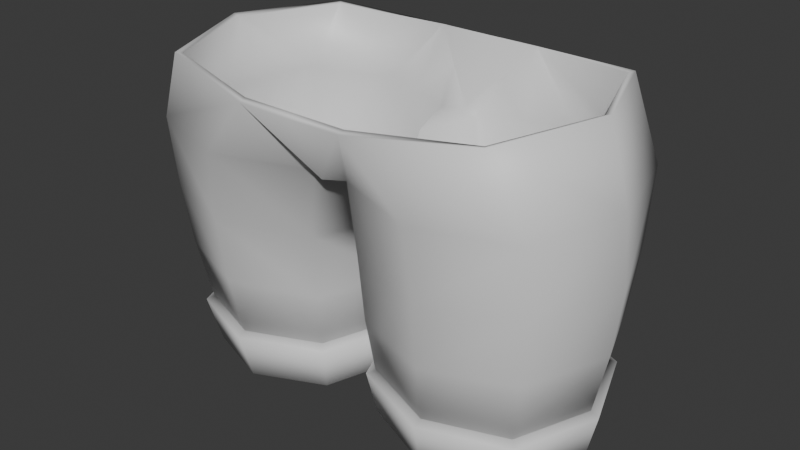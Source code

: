 # Source: sweatpants00.blend  (saved by Blender 4.5.90; exported with 4.5.12 LTS)
import bpy
from mathutils import Matrix  # noqa: F401  (used for matrix-valued properties, if any)

bpy.ops.wm.read_factory_settings(use_empty=True)
scene = bpy.context.scene
scene.name = 'Scene'

# ---- collections
col_collection = bpy.data.collections.new('Collection'); scene.collection.children.link(col_collection)

# ---- images (referenced by path relative to the original .blend; pixels are not part of the script)
import os
ASSET_DIR = os.environ.get("B2B_ASSET_DIR", "")  # directory of the original .blend (textures are referenced by path, not embedded)
HERE = os.path.dirname(os.path.abspath(__file__))  # packed textures are extracted next to this script under _unpacked/

def load_image(name, relpath, width, height, colorspace="sRGB"):
    """Load a texture the original file referenced (path relative to the .blend, or extracted next to this script)."""
    p = next((c for c in (os.path.join(HERE, relpath), os.path.join(ASSET_DIR, relpath)) if relpath and os.path.exists(c)), "")
    if p:
        img = bpy.data.images.load(p, check_existing=True)
        img.name = name
    else:  # same state as the original file: an image datablock whose file is absent (Cycles renders it pink)
        img = bpy.data.images.new(name, width, height)
        img.source = "FILE"
        img.filepath = "//" + (relpath or name)
    img.colorspace_settings.name = colorspace
    return img
img_eye00 = load_image('Eye00', 'Eye00.png', 1024, 1024, 'sRGB')
img_mouth00 = load_image('Mouth00', 'Mouth00.png', 1024, 1024, 'sRGB')

# ---- materials (node trees are filled in below, after node groups)
mat_skin = bpy.data.materials.new('Skin')
mat_skin.diffuse_color = (0.7991, 0.5972, 0.0, 1.0)
mat_shirt = bpy.data.materials.new('Shirt')
mat_shirt.diffuse_color = (1.0, 0.0, 0.01705, 1.0)
mat_pants = bpy.data.materials.new('Pants')
mat_pants.diffuse_color = (0.0, 0.1955, 1.0, 1.0)
mat_shoes = bpy.data.materials.new('Shoes')
mat_shoes.diffuse_color = (1.0, 0.3381, 0.0, 1.0)
mat_eye00 = bpy.data.materials.new('Eye00')
mat_eye00.diffuse_color = (1.0, 0.7463, 0.0, 1.0)
mat_mouth00 = bpy.data.materials.new('Mouth00')
mat_outline = bpy.data.materials.new('Outline')
mat_outline.diffuse_color = (0.0, 0.0, 0.0, 1.0)
mat_outline.roughness = 1.0

# ---- material node trees
mat_skin.use_nodes = True; mat_skin.node_tree.nodes.clear()
_N = mat_skin.node_tree.nodes; _L = mat_skin.node_tree.links
n0 = _N.new('ShaderNodeBsdfPrincipled'); n0.name = 'Principled BSDF'; n0.location = (10, 300)
n1 = _N.new('ShaderNodeOutputMaterial'); n1.name = 'Material Output'; n1.location = (300, 300)
_L.new(n0.outputs[0], n1.inputs[0])
n1.is_active_output = True
mat_shirt.use_nodes = True; mat_shirt.node_tree.nodes.clear()
_N = mat_shirt.node_tree.nodes; _L = mat_shirt.node_tree.links
n0 = _N.new('ShaderNodeBsdfPrincipled'); n0.name = 'Principled BSDF'; n0.location = (10, 300)
n1 = _N.new('ShaderNodeOutputMaterial'); n1.name = 'Material Output'; n1.location = (300, 300)
_L.new(n0.outputs[0], n1.inputs[0])
n1.is_active_output = True
mat_pants.use_nodes = True; mat_pants.node_tree.nodes.clear()
_N = mat_pants.node_tree.nodes; _L = mat_pants.node_tree.links
n0 = _N.new('ShaderNodeBsdfPrincipled'); n0.name = 'Principled BSDF'; n0.location = (10, 300)
n1 = _N.new('ShaderNodeOutputMaterial'); n1.name = 'Material Output'; n1.location = (300, 300)
_L.new(n0.outputs[0], n1.inputs[0])
n1.is_active_output = True
mat_shoes.use_nodes = True; mat_shoes.node_tree.nodes.clear()
_N = mat_shoes.node_tree.nodes; _L = mat_shoes.node_tree.links
n0 = _N.new('ShaderNodeBsdfPrincipled'); n0.name = 'Principled BSDF'; n0.location = (10, 300)
n1 = _N.new('ShaderNodeOutputMaterial'); n1.name = 'Material Output'; n1.location = (300, 300)
_L.new(n0.outputs[0], n1.inputs[0])
n1.is_active_output = True
mat_eye00.use_nodes = True; mat_eye00.node_tree.nodes.clear()
_N = mat_eye00.node_tree.nodes; _L = mat_eye00.node_tree.links
n0 = _N.new('ShaderNodeBsdfPrincipled'); n0.name = 'Principled BSDF'; n0.location = (-200, 100)
n1 = _N.new('ShaderNodeOutputMaterial'); n1.name = 'Material Output'; n1.location = (200, 100)
n2 = _N.new('ShaderNodeTexImage'); n2.name = 'Image Texture'; n2.location = (-490, 80)
n2.image = img_eye00
_L.new(n0.outputs[0], n1.inputs[0])
_L.new(n2.outputs[0], n0.inputs[0])
n1.is_active_output = True
mat_mouth00.use_nodes = True; mat_mouth00.node_tree.nodes.clear()
_N = mat_mouth00.node_tree.nodes; _L = mat_mouth00.node_tree.links
n0 = _N.new('ShaderNodeBsdfPrincipled'); n0.name = 'Principled BSDF'; n0.location = (-200, 100)
n1 = _N.new('ShaderNodeOutputMaterial'); n1.name = 'Material Output'; n1.location = (200, 100)
n2 = _N.new('ShaderNodeTexImage'); n2.name = 'Image Texture'; n2.location = (-490, 80)
n2.image = img_mouth00
_L.new(n0.outputs[0], n1.inputs[0])
_L.new(n2.outputs[0], n0.inputs[0])
n1.is_active_output = True
mat_outline.use_nodes = True; mat_outline.node_tree.nodes.clear()
_N = mat_outline.node_tree.nodes; _L = mat_outline.node_tree.links
n0 = _N.new('ShaderNodeBsdfPrincipled'); n0.name = 'Principled BSDF'; n0.location = (10, 300)
n1 = _N.new('ShaderNodeOutputMaterial'); n1.name = 'Material Output'; n1.location = (300, 300)
_L.new(n0.outputs[0], n1.inputs[0])
n1.is_active_output = True

# ---- world
world_world = bpy.data.worlds.new('World'); scene.world = world_world
world_world.use_nodes = True; world_world.node_tree.nodes.clear()
_N = world_world.node_tree.nodes; _L = world_world.node_tree.links
n0 = _N.new('ShaderNodeOutputWorld'); n0.name = 'World Output'; n0.location = (300, 300)
n1 = _N.new('ShaderNodeBackground'); n1.name = 'Background'; n1.location = (10, 300)
n1.inputs[0].default_value = (0.05088, 0.05088, 0.05088, 1.0)
_L.new(n1.outputs[0], n0.inputs[0])
n0.is_active_output = True
world_world.color = (0.05088, 0.05088, 0.05088)
world_world.sun_shadow_jitter_overblur = 0.0

# ---- meshes
me_player00_001 = bpy.data.meshes.new('Player00.001')
me_player00_001.from_pydata([(0.05284, 0.1023, 0.2621), (0.05461, -0.09682, 0.2603), (0.2511, -0.09668, 0.2549), (0.2529, 0.1022, 0.2566), (0.04401, 0.1175, 0.4393), (0.04401, -0.1175, 0.4393), (0.2772, -0.1205, 0.4401), (0.2772, 0.1205, 0.4401), (0.0, -0.1365, 0.5411), (0.0, 0.1365, 0.5411), (0.07644, 0.1847, 0.6292), (0.07644, -0.1847, 0.6292), (0.048, 0.111, 0.3469), (0.01661, 0.002519, 0.2622), (0.04817, -0.1104, 0.3467), (0.0, -2.037e-09, 0.4392), (0.1529, -0.1338, 0.2573), (0.2686, -0.1108, 0.3502), (0.1606, -0.1636, 0.4397), (0.289, 0.002544, 0.2548), (0.2688, 0.1114, 0.3504), (0.3209, 2.328e-09, 0.4402), (0.1529, 0.1397, 0.2597), (0.1606, 0.1636, 0.4397), (0.03001, 0.121, 0.5391), (0.03001, -0.121, 0.5391), (0.2788, -0.1306, 0.5373), (0.2788, 0.1306, 0.5373), (0.05665, 0.09861, 0.2051), (0.06168, -0.08428, 0.1996), (0.2364, -0.08473, 0.1929), (0.2432, 0.1004, 0.2008), (0.31, 0.0002936, 0.351), (0.1584, -0.1522, 0.3484), (0.006721, 0.0002936, 0.3461), (0.1535, -0.1714, 0.5382), (0.1584, 0.1528, 0.3487), (0.3139, 6.985e-10, 0.5342), (0.1535, 0.1714, 0.5382), (0.02645, 0.005475, 0.2034), (0.1482, -0.1176, 0.196), (0.2738, 0.007183, 0.1953), (0.1501, 0.1341, 0.2063), (0.231, -0.1443, 0.6389), (0.2842, 6.985e-10, 0.6424), (0.231, 0.1443, 0.6389), (0.0, -0.1847, 0.6292), (0.0, 0.1847, 0.6292), (0.09175, 0.1462, 0.5387), (0.03822, 0.1606, 0.5851), (0.0, -0.0393, 0.5383), (0.0, 0.0393, 0.5383), (-0.05284, 0.1023, 0.2621), (-0.05461, -0.09682, 0.2603), (-0.2511, -0.09668, 0.2549), (-0.2529, 0.1022, 0.2566), (-0.04401, 0.1175, 0.4393), (-0.04401, -0.1175, 0.4393), (-0.2772, -0.1205, 0.4401), (-0.2772, 0.1205, 0.4401), (-0.07644, 0.1847, 0.6292), (-0.07644, -0.1847, 0.6292), (-0.048, 0.111, 0.3469), (-0.01661, 0.002519, 0.2622), (-0.04817, -0.1104, 0.3467), (-0.1529, -0.1338, 0.2573), (-0.2686, -0.1108, 0.3502), (-0.1606, -0.1636, 0.4397), (-0.289, 0.002544, 0.2548), (-0.2688, 0.1114, 0.3504), (-0.3209, 2.328e-09, 0.4402), (-0.1529, 0.1397, 0.2597), (-0.1606, 0.1636, 0.4397), (-0.03001, 0.121, 0.5391), (-0.03001, -0.121, 0.5391), (-0.2788, -0.1306, 0.5373), (-0.2788, 0.1306, 0.5373), (-0.05665, 0.09861, 0.2051), (-0.06168, -0.08428, 0.1996), (-0.2364, -0.08473, 0.1929), (-0.2432, 0.1004, 0.2008), (-0.31, 0.0002936, 0.351), (-0.1584, -0.1522, 0.3484), (-0.006721, 0.0002936, 0.3461), (-0.1535, -0.1714, 0.5382), (-0.1584, 0.1528, 0.3487), (-0.3139, 6.985e-10, 0.5342), (-0.1535, 0.1714, 0.5382), (-0.02645, 0.005475, 0.2034), (-0.1482, -0.1176, 0.196), (-0.2738, 0.007183, 0.1953), (-0.1501, 0.1341, 0.2063), (-0.231, -0.1443, 0.6389), (-0.2842, 6.985e-10, 0.6424), (-0.231, 0.1443, 0.6389), (-0.09175, 0.1462, 0.5387), (-0.03822, 0.1606, 0.5851), (0.05235, 0.1028, 0.2708), (0.01548, 0.002349, 0.271), (0.05371, -0.0981, 0.269), (0.1532, -0.1358, 0.2659), (0.2526, -0.0981, 0.2635), (0.2909, 0.002349, 0.2633), (0.254, 0.1028, 0.2653), (0.1532, 0.1405, 0.2684), (0.06085, -0.08567, 0.2083), (0.02533, 0.005119, 0.2121), (0.05599, 0.09899, 0.2139), (0.238, -0.08626, 0.2014), (0.1485, -0.1196, 0.2046), (0.2445, 0.1007, 0.2094), (0.2757, 0.006683, 0.2039), (0.1503, 0.1348, 0.215), (-0.05235, 0.1028, 0.2708), (-0.01548, 0.002349, 0.271), (-0.05371, -0.0981, 0.269), (-0.1532, -0.1358, 0.2659), (-0.2526, -0.0981, 0.2635), (-0.2909, 0.002349, 0.2633), (-0.254, 0.1028, 0.2653), (-0.1532, 0.1405, 0.2684), (-0.06085, -0.08567, 0.2083), (-0.02533, 0.005119, 0.2121), (-0.05599, 0.09899, 0.2139), (-0.238, -0.08626, 0.2014), (-0.1485, -0.1196, 0.2046), (-0.2445, 0.1007, 0.2094), (-0.2757, 0.006683, 0.2039), (-0.1503, 0.1348, 0.215), (0.04208, 0.1127, 0.2604), (0.0452, 0.1094, 0.2122), (0.05033, -0.09593, 0.2049), (0.04427, -0.1073, 0.257), (0.248, -0.09664, 0.197), (0.2612, -0.1069, 0.2505), (0.2549, 0.1113, 0.2069), (0.2636, 0.1125, 0.2541), (0.01044, 0.004972, 0.2097), (0.00173, 0.002182, 0.2599), (0.1482, -0.1341, 0.2007), (0.1529, -0.1484, 0.2534), (0.2903, 0.006605, 0.2001), (0.3036, 0.002145, 0.251), (0.1501, 0.1498, 0.2135), (0.1529, 0.1547, 0.2581), (-0.04208, 0.1127, 0.2604), (-0.0452, 0.1094, 0.2122), (-0.05033, -0.09593, 0.2049), (-0.04427, -0.1073, 0.257), (-0.248, -0.09664, 0.197), (-0.2612, -0.1069, 0.2505), (-0.2549, 0.1113, 0.2069), (-0.2636, 0.1125, 0.2541), (-0.01044, 0.004972, 0.2097), (-0.00173, 0.002182, 0.2599), (-0.1482, -0.1341, 0.2007), (-0.1529, -0.1484, 0.2534), (-0.2903, 0.006605, 0.2001), (-0.3036, 0.002145, 0.251), (-0.1501, 0.1498, 0.2135), (-0.1529, 0.1547, 0.2581)], [], [(101, 102, 32, 17), (102, 103, 20, 32), (32, 20, 7, 21), (17, 32, 21, 6), (27, 45, 44, 37), (99, 100, 33, 14), (100, 101, 17, 33), (33, 17, 6, 18), (14, 33, 18, 5), (97, 98, 34, 12), (98, 99, 14, 34), (34, 14, 5, 15), (12, 34, 15, 4), (5, 18, 35, 25), (18, 6, 26, 35), (43, 26, 37, 44), (25, 35, 11, 8), (15, 5, 25, 50), (50, 25, 8), (103, 104, 36, 20), (104, 97, 12, 36), (36, 12, 4, 23), (20, 36, 23, 7), (6, 21, 37, 26), (21, 7, 27, 37), (26, 43, 11, 35), (7, 23, 38, 27), (23, 4, 24, 48, 38), (48, 10, 38), (10, 45, 27, 38), (54, 68, 158, 150), (22, 3, 136, 144), (125, 121, 147, 155), (65, 54, 150, 156), (3, 19, 142, 136), (111, 110, 135, 141), (53, 65, 156, 148), (19, 2, 134, 142), (11, 46, 8), (9, 47, 10, 49), (48, 49, 10), (49, 48, 24, 9), (4, 15, 51, 24), (24, 51, 9), (117, 66, 81, 118), (118, 81, 69, 119), (81, 70, 59, 69), (66, 58, 70, 81), (76, 86, 93, 94), (115, 64, 82, 116), (116, 82, 66, 117), (82, 67, 58, 66), (64, 57, 67, 82), (113, 62, 83, 114), (114, 83, 64, 115), (83, 15, 57, 64), (62, 56, 15, 83), (57, 74, 84, 67), (67, 84, 75, 58), (92, 93, 86, 75), (74, 8, 61, 84), (15, 50, 74, 57), (50, 8, 74), (119, 69, 85, 120), (120, 85, 62, 113), (85, 72, 56, 62), (69, 59, 72, 85), (58, 75, 86, 70), (70, 86, 76, 59), (75, 84, 61, 92), (59, 76, 87, 72), (72, 87, 95, 73, 56), (95, 87, 60), (60, 87, 76, 94), (124, 125, 155, 149), (105, 109, 139, 131), (63, 53, 148, 154), (2, 16, 140, 134), (122, 123, 146, 153), (52, 63, 154, 145), (16, 1, 132, 140), (109, 108, 133, 139), (61, 8, 46), (9, 96, 60, 47), (95, 60, 96), (96, 9, 73, 95), (56, 73, 51, 15), (73, 9, 51), (0, 13, 98, 97), (13, 1, 99, 98), (1, 16, 100, 99), (16, 2, 101, 100), (2, 19, 102, 101), (19, 3, 103, 102), (3, 22, 104, 103), (22, 0, 97, 104), (105, 106, 39, 29), (106, 107, 28, 39), (108, 109, 40, 30), (109, 105, 29, 40), (110, 111, 41, 31), (111, 108, 30, 41), (107, 112, 42, 28), (112, 110, 31, 42), (63, 52, 113, 114), (53, 63, 114, 115), (65, 53, 115, 116), (54, 65, 116, 117), (68, 54, 117, 118), (55, 68, 118, 119), (71, 55, 119, 120), (52, 71, 120, 113), (122, 121, 78, 88), (123, 122, 88, 77), (125, 124, 79, 89), (121, 125, 89, 78), (127, 126, 80, 90), (124, 127, 90, 79), (128, 123, 77, 91), (126, 128, 91, 80), (137, 131, 132, 138), (130, 137, 138, 129), (139, 133, 134, 140), (131, 139, 140, 132), (141, 135, 136, 142), (133, 141, 142, 134), (143, 130, 129, 144), (135, 143, 144, 136), (153, 154, 148, 147), (146, 145, 154, 153), (155, 156, 150, 149), (147, 148, 156, 155), (157, 158, 152, 151), (149, 150, 158, 157), (159, 160, 145, 146), (151, 152, 160, 159), (108, 111, 141, 133), (126, 127, 157, 151), (0, 22, 144, 129), (68, 55, 152, 158), (112, 107, 130, 143), (55, 71, 160, 152), (127, 124, 149, 157), (71, 52, 145, 160), (110, 112, 143, 135), (123, 128, 159, 146), (128, 126, 151, 159), (106, 105, 131, 137), (13, 0, 129, 138), (107, 106, 137, 130), (121, 122, 153, 147), (1, 13, 138, 132)])
me_player00_001.polygons.foreach_set('use_smooth', [True] * 152)
me_player00_001.polygons.foreach_set('material_index', [2, 2, 2, 2, 2, 2, 2, 2, 2, 2, 2, 2, 2, 2, 2, 2, 2, 2, 2, 2, 2, 2, 2, 2, 2, 2, 2, 2, 2, 2, 2, 2, 2, 2, 2, 2, 2, 2, 2, 2, 2, 2, 2, 2, 2, 2, 2, 2, 2, 2, 2, 2, 2, 2, 2, 2, 2, 2, 2, 2, 2, 2, 2, 2, 2, 2, 2, 2, 2, 2, 2, 2, 2, 2, 2, 2, 2, 2, 2, 2, 2, 2, 2, 2, 2, 2, 2, 2, 2, 2, 2, 2, 2, 2, 2, 2, 2, 2, 2, 2, 2, 2, 2, 2, 2, 2, 2, 2, 2, 2, 2, 2, 2, 2, 2, 2, 2, 2, 2, 2, 2, 2, 2, 2, 2, 2, 2, 2, 2, 2, 2, 2, 2, 2, 2, 2, 2, 2, 2, 2, 2, 2, 2, 2, 2, 2, 2, 2, 2, 2, 2, 2])
_uv = me_player00_001.uv_layers.new(name='UVMap')
_uv.uv.foreach_set('vector', [0.0, 0.0, 0.0, 0.0, 0.0, 0.0, 0.0, 0.0, 0.0, 0.0, 0.0, 0.0, 0.0, 0.0, 0.0, 0.0, 0.0, 0.0, 0.0, 0.0, 0.0, 0.0, 0.0, 0.0, 0.0, 0.0, 0.0, 0.0, 0.0, 0.0, 0.0, 0.0, 0.0, 0.0, 0.0, 0.0, 0.0, 0.0, 0.0, 0.0, 0.0, 0.0, 0.0, 0.0, 0.0, 0.0, 0.0, 0.0, 0.0, 0.0, 0.0, 0.0, 0.0, 0.0, 0.0, 0.0, 0.0, 0.0, 0.0, 0.0, 0.0, 0.0, 0.0, 0.0, 0.0, 0.0, 0.0, 0.0, 0.0, 0.0, 0.0, 0.0, 0.0, 0.0, 0.0, 0.0, 0.0, 0.0, 0.0, 0.0, 0.0, 0.0, 0.0, 0.0, 0.0, 0.0, 0.0, 0.0, 0.0, 0.0, 0.0, 0.0, 0.0, 0.0, 0.0, 0.0, 0.0, 0.0, 0.0, 0.0, 0.0, 0.0, 0.0, 0.0, 0.0, 0.0, 0.0, 0.0, 0.0, 0.0, 0.0, 0.0, 0.0, 0.0, 0.0, 0.0, 0.0, 0.0, 0.0, 0.0, 0.0, 0.0, 0.0, 0.0, 0.0, 0.0, 0.0, 0.0, 0.0, 0.0, 0.0, 0.0, 0.0, 0.0, 0.0, 0.0, 0.0, 0.0, 0.0, 0.0, 0.0, 0.0, 0.0, 0.0, 0.0, 0.0, 0.0, 0.0, 0.0, 0.0, 0.0, 0.0, 0.0, 0.0, 0.0, 0.0, 0.0, 0.0, 0.0, 0.0, 0.0, 0.0, 0.0, 0.0, 0.0, 0.0, 0.0, 0.0, 0.0, 0.0, 0.0, 0.0, 0.0, 0.0, 0.0, 0.0, 0.0, 0.0, 0.0, 0.0, 0.0, 0.0, 0.0, 0.0, 0.0, 0.0, 0.0, 0.0, 0.0, 0.0, 0.0, 0.0, 0.0, 0.0, 0.0, 0.0, 0.0, 0.0, 0.0, 0.0, 0.0, 0.0, 0.0, 0.0, 0.0, 0.0, 0.0, 0.0, 0.0, 0.0, 0.0, 0.0, 0.0, 0.0, 0.0, 0.0, 0.0, 0.0, 0.0, 0.0, 0.0, 0.0, 0.0, 0.0, 0.0, 0.0, 0.0, 0.0, 0.0, 0.0, 0.0, 0.0, 0.0, 0.0, 0.0, 0.0, 0.0, 0.0, 0.0, 0.0, 0.0, 0.0, 0.0, 0.0, 0.0, 0.0, 0.0, 0.0, 0.0, 0.0, 0.0, 0.0, 0.0, 0.0, 0.0, 0.0, 0.0, 0.0, 0.0, 0.0, 0.0, 0.0, 0.0, 0.0, 0.0, 0.0, 0.0, 0.0, 0.0, 0.0, 0.0, 0.0, 0.0, 0.0, 0.0, 0.0, 0.0, 0.0, 0.0, 0.0, 0.0, 0.0, 0.0, 0.0, 0.0, 0.0, 0.0, 0.0, 0.0, 0.0, 0.0, 0.0, 0.0, 0.0, 0.0, 0.0, 0.0, 0.0, 0.0, 0.0, 0.0, 0.0, 0.0, 0.0, 0.0, 0.0, 0.0, 0.0, 0.0, 0.0, 0.0, 0.0, 0.0, 0.0, 0.0, 0.0, 0.0, 0.0, 0.0, 0.0, 0.0, 0.0, 0.0, 0.0, 0.0, 0.0, 0.0, 0.0, 0.0, 0.0, 0.0, 0.0, 0.0, 0.0, 0.0, 0.0, 0.0, 0.0, 0.0, 0.0, 0.0, 0.0, 0.0, 0.0, 0.0, 0.0, 0.0, 0.0, 0.0, 0.0, 0.0, 0.0, 0.0, 0.0, 0.0, 0.0, 0.0, 0.0, 0.0, 0.0, 0.0, 0.0, 0.0, 0.0, 0.0, 0.0, 0.0, 0.0, 0.0, 0.0, 0.0, 0.0, 0.0, 0.0, 0.0, 0.0, 0.0, 0.0, 0.0, 0.0, 0.0, 0.0, 0.0, 0.0, 0.0, 0.0, 0.0, 0.0, 0.0, 0.0, 0.0, 0.0, 0.0, 0.0, 0.0, 0.0, 0.0, 0.0, 0.0, 0.0, 0.0, 0.0, 0.0, 0.0, 0.0, 0.0, 0.0, 0.0, 0.0, 0.0, 0.0, 0.0, 0.0, 0.0, 0.0, 0.0, 0.0, 0.0, 0.0, 0.0, 0.0, 0.0, 0.0, 0.0, 0.0, 0.0, 0.0, 0.0, 0.0, 0.0, 0.0, 0.0, 0.0, 0.0, 0.0, 0.0, 0.0, 0.0, 0.0, 0.0, 0.0, 0.0, 0.0, 0.0, 0.0, 0.0, 0.0, 0.0, 0.0, 0.0, 0.0, 0.0, 0.0, 0.0, 0.0, 0.0, 0.0, 0.0, 0.0, 0.0, 0.0, 0.0, 0.0, 0.0, 0.0, 0.0, 0.0, 0.0, 0.0, 0.0, 0.0, 0.0, 0.0, 0.0, 0.0, 0.0, 0.0, 0.0, 0.0, 0.0, 0.0, 0.0, 0.0, 0.0, 0.0, 0.0, 0.0, 0.0, 0.0, 0.0, 0.0, 0.0, 0.0, 0.0, 0.0, 0.0, 0.0, 0.0, 0.0, 0.0, 0.0, 0.0, 0.0, 0.0, 0.0, 0.0, 0.0, 0.0, 0.0, 0.0, 0.0, 0.0, 0.0, 0.0, 0.0, 0.0, 0.0, 0.0, 0.0, 0.0, 0.0, 0.0, 0.0, 0.0, 0.0, 0.0, 0.0, 0.0, 0.0, 0.0, 0.0, 0.0, 0.0, 0.0, 0.0, 0.0, 0.0, 0.0, 0.0, 0.0, 0.0, 0.0, 0.0, 0.0, 0.0, 0.0, 0.0, 0.0, 0.0, 0.0, 0.0, 0.0, 0.0, 0.0, 0.0, 0.0, 0.0, 0.0, 0.0, 0.0, 0.0, 0.0, 0.0, 0.0, 0.0, 0.0, 0.0, 0.0, 0.0, 0.0, 0.0, 0.0, 0.0, 0.0, 0.0, 0.0, 0.0, 0.0, 0.0, 0.0, 0.0, 0.0, 0.0, 0.0, 0.0, 0.0, 0.0, 0.0, 0.0, 0.0, 0.0, 0.0, 0.0, 0.0, 0.0, 0.0, 0.0, 0.0, 0.0, 0.0, 0.0, 0.0, 0.0, 0.0, 0.0, 0.0, 0.0, 0.0, 0.0, 0.0, 0.0, 0.0, 0.0, 0.0, 0.0, 0.0, 0.0, 0.0, 0.0, 0.0, 0.0, 0.0, 0.0, 0.0, 0.0, 0.0, 0.0, 0.0, 0.0, 0.0, 0.0, 0.0, 0.0, 0.0, 0.0, 0.0, 0.0, 0.0, 0.0, 0.0, 0.0, 0.0, 0.0, 0.0, 0.0, 0.0, 0.0, 0.0, 0.0, 0.0, 0.0, 0.0, 0.0, 0.0, 0.0, 0.0, 0.0, 0.0, 0.0, 0.0, 0.0, 0.0, 0.0, 0.0, 0.0, 0.0, 0.0, 0.0, 0.0, 0.0, 0.0, 0.0, 0.0, 0.0, 0.0, 0.0, 0.0, 0.0, 0.0, 0.0, 0.0, 0.0, 0.0, 0.0, 0.0, 0.0, 0.0, 0.0, 0.0, 0.0, 0.0, 0.0, 0.0, 0.0, 0.0, 0.0, 0.0, 0.0, 0.0, 0.0, 0.0, 0.0, 0.0, 0.0, 0.0, 0.0, 0.0, 0.0, 0.0, 0.0, 0.0, 0.0, 0.0, 0.0, 0.0, 0.0, 0.0, 0.0, 0.0, 0.0, 0.0, 0.0, 0.0, 0.0, 0.0, 0.0, 0.0, 0.0, 0.0, 0.0, 0.0, 0.0, 0.0, 0.0, 0.0, 0.0, 0.0, 0.0, 0.0, 0.0, 0.0, 0.0, 0.0, 0.0, 0.0, 0.0, 0.0, 0.0, 0.0, 0.0, 0.0, 0.0, 0.0, 0.0, 0.0, 0.0, 0.0, 0.0, 0.0, 0.0, 0.0, 0.0, 0.0, 0.0, 0.0, 0.0, 0.0, 0.0, 0.0, 0.0, 0.0, 0.0, 0.0, 0.0, 0.0, 0.0, 0.0, 0.0, 0.0, 0.0, 0.0, 0.0, 0.0, 0.0, 0.0, 0.0, 0.0, 0.0, 0.0, 0.0, 0.0, 0.0, 0.0, 0.0, 0.0, 0.0, 0.0, 0.0, 0.0, 0.0, 0.0, 0.0, 0.0, 0.0, 0.0, 0.0, 0.0, 0.0, 0.0, 0.0, 0.0, 0.0, 0.0, 0.0, 0.0, 0.0, 0.0, 0.0, 0.0, 0.0, 0.0, 0.0, 0.0, 0.0, 0.0, 0.0, 0.0, 0.0, 0.0, 0.0, 0.0, 0.0, 0.0, 0.0, 0.0, 0.0, 0.0, 0.0, 0.0, 0.0, 0.0, 0.0, 0.0, 0.0, 0.0, 0.0, 0.0, 0.0, 0.0, 0.0, 0.0, 0.0, 0.0, 0.0, 0.0, 0.0, 0.0, 0.0, 0.0, 0.0, 0.0, 0.0, 0.0, 0.0, 0.0, 0.0, 0.0, 0.0, 0.0, 0.0, 0.0, 0.0, 0.0, 0.0, 0.0, 0.0, 0.0, 0.0, 0.0, 0.0, 0.0, 0.0, 0.0, 0.0, 0.0, 0.0, 0.0, 0.0, 0.0, 0.0, 0.0, 0.0, 0.0, 0.0, 0.0, 0.0, 0.0, 0.0, 0.0, 0.0, 0.0, 0.0, 0.0, 0.0, 0.0, 0.0, 0.0, 0.0, 0.0, 0.0, 0.0, 0.0, 0.0, 0.0, 0.0, 0.0, 0.0, 0.0, 0.0, 0.0, 0.0, 0.0, 0.0, 0.0, 0.0, 0.0, 0.0, 0.0, 0.0, 0.0, 0.0, 0.0, 0.0, 0.0, 0.0, 0.0, 0.0, 0.0, 0.0, 0.0, 0.0, 0.0, 0.0, 0.0, 0.0, 0.0, 0.0, 0.0, 0.0, 0.0, 0.0, 0.0, 0.0, 0.0, 0.0, 0.0, 0.0, 0.0, 0.0, 0.0, 0.0, 0.0, 0.0, 0.0, 0.0, 0.0, 0.0, 0.0, 0.0, 0.0, 0.0, 0.0, 0.0, 0.0, 0.0, 0.0, 0.0, 0.0, 0.0, 0.0, 0.0, 0.0, 0.0, 0.0, 0.0, 0.0, 0.0, 0.0, 0.0, 0.0, 0.0, 0.0, 0.0, 0.0, 0.0, 0.0, 0.0, 0.0, 0.0, 0.0, 0.0, 0.0, 0.0, 0.0, 0.0, 0.0, 0.0, 0.0, 0.0, 0.0, 0.0, 0.0, 0.0, 0.0, 0.0, 0.0, 0.0, 0.0, 0.0, 0.0, 0.0, 0.0, 0.0, 0.0, 0.0, 0.0, 0.0, 0.0, 0.0, 0.0, 0.0, 0.0, 0.0, 0.0, 0.0, 0.0, 0.0, 0.0, 0.0, 0.0, 0.0, 0.0, 0.0, 0.0, 0.0, 0.0, 0.0, 0.0, 0.0, 0.0, 0.0, 0.0, 0.0, 0.0, 0.0, 0.0, 0.0, 0.0, 0.0, 0.0, 0.0, 0.0, 0.0, 0.0, 0.0, 0.0, 0.0, 0.0, 0.0, 0.0, 0.0, 0.0, 0.0, 0.0, 0.0, 0.0, 0.0, 0.0, 0.0, 0.0, 0.0, 0.0, 0.0, 0.0, 0.0, 0.0, 0.0, 0.0, 0.0, 0.0, 0.0, 0.0, 0.0, 0.0, 0.0, 0.0, 0.0, 0.0, 0.0, 0.0, 0.0, 0.0, 0.0, 0.0, 0.0, 0.0, 0.0, 0.0, 0.0, 0.0, 0.0, 0.0, 0.0, 0.0, 0.0, 0.0, 0.0, 0.0, 0.0, 0.0, 0.0, 0.0, 0.0, 0.0, 0.0, 0.0, 0.0, 0.0, 0.0, 0.0, 0.0, 0.0, 0.0, 0.0, 0.0, 0.0, 0.0, 0.0, 0.0, 0.0, 0.0, 0.0, 0.0, 0.0, 0.0, 0.0, 0.0, 0.0, 0.0, 0.0, 0.0, 0.0, 0.0, 0.0, 0.0, 0.0, 0.0, 0.0, 0.0, 0.0, 0.0, 0.0, 0.0, 0.0, 0.0, 0.0, 0.0, 0.0, 0.0, 0.0, 0.0, 0.0, 0.0, 0.0, 0.0, 0.0, 0.0, 0.0, 0.0, 0.0, 0.0, 0.0, 0.0, 0.0, 0.0, 0.0, 0.0, 0.0, 0.0, 0.0, 0.0, 0.0, 0.0, 0.0, 0.0, 0.0, 0.0, 0.0, 0.0, 0.0])
me_player00_001.materials.append(mat_skin)
me_player00_001.materials.append(mat_shirt)
me_player00_001.materials.append(mat_pants)
me_player00_001.materials.append(mat_shoes)
me_player00_001.materials.append(mat_eye00)
me_player00_001.materials.append(mat_mouth00)
me_player00_001.materials.append(mat_outline)
me_player00_001.remesh_voxel_size = 0.03125
me_player00_001.remesh_voxel_adaptivity = 0.1
me_player00_001.use_mirror_x = True
me_player00_001.update()
me_player00_001.normals_split_custom_set([tuple(v) for v in zip(*[iter([0.6849, -0.6957, -0.2166, 0.9817, -0.006011, -0.1904, 0.9829, -0.002169, -0.1843, 0.6951, -0.6922, -0.1942, 0.9817, -0.006011, -0.1904, 0.705, 0.6968, -0.1323, 0.7007, 0.6937, -0.1669, 0.9829, -0.002169, -0.1843, 0.9829, -0.002169, -0.1843, 0.7007, 0.6937, -0.1669, 0.7149, 0.6953, -0.07399, 0.9986, -0.0005724, -0.05237, 0.6951, -0.6922, -0.1942, 0.9829, -0.002169, -0.1843, 0.9986, -0.0005724, -0.05237, 0.715, -0.6945, -0.08049, 0.7135, 0.6983, 0.05752, 0.6879, 0.709, 0.1554, 0.9621, -4.297e-06, 0.2725, 0.9908, -0.0001651, 0.1351, -0.7026, -0.6952, -0.152, -0.009316, -0.98, -0.1988, -0.001928, -0.9829, -0.184, -0.6509, -0.7239, -0.2287, -0.009316, -0.98, -0.1988, 0.6849, -0.6957, -0.2166, 0.6951, -0.6922, -0.1942, -0.001928, -0.9829, -0.184, -0.001928, -0.9829, -0.184, 0.6951, -0.6922, -0.1942, 0.715, -0.6945, -0.08049, 0.02925, -0.9876, -0.1545, -0.6509, -0.7239, -0.2287, -0.001928, -0.9829, -0.184, 0.02925, -0.9876, -0.1545, -0.4673, -0.7942, -0.3885, -0.7153, 0.6946, -0.07671, -0.9944, -0.004488, -0.106, -0.9554, -0.003558, -0.2953, -0.6571, 0.7265, -0.2012, -0.9944, -0.004488, -0.106, -0.7026, -0.6952, -0.152, -0.6509, -0.7239, -0.2287, -0.9554, -0.003558, -0.2953, -0.9554, -0.003558, -0.2953, -0.6509, -0.7239, -0.2287, -0.4673, -0.7942, -0.3885, 5.873e-08, -0.007928, -1.0, -0.6571, 0.7265, -0.2012, -0.9554, -0.003558, -0.2953, 5.873e-08, -0.007928, -1.0, -0.4557, 0.8019, -0.3865, -0.4673, -0.7942, -0.3885, 0.02925, -0.9876, -0.1545, 0.1202, -0.973, -0.1972, -0.2276, -0.8219, -0.5222, 0.02925, -0.9876, -0.1545, 0.715, -0.6945, -0.08049, 0.7173, -0.6947, 0.05369, 0.1202, -0.973, -0.1972, 0.6984, -0.7014, 0.142, 0.7173, -0.6947, 0.05369, 0.9908, -0.0001651, 0.1351, 0.9621, -4.297e-06, 0.2725, -0.2276, -0.8219, -0.5222, 0.1202, -0.973, -0.1972, 0.1988, -0.9583, -0.2054, -1.723e-05, -0.8467, -0.5321, 5.873e-08, -0.007928, -1.0, -0.4673, -0.7942, -0.3885, -0.2276, -0.8219, -0.5222, 0.0, -0.6932, -0.7208, 0.0, -0.6932, -0.7208, -0.2276, -0.8219, -0.5222, -1.723e-05, -0.8467, -0.5321, 0.705, 0.6968, -0.1323, -0.007524, 0.9965, -0.0835, -0.001353, 0.9894, -0.1452, 0.7007, 0.6937, -0.1669, -0.007524, 0.9965, -0.0835, -0.7153, 0.6946, -0.07671, -0.6571, 0.7265, -0.2012, -0.001353, 0.9894, -0.1452, -0.001353, 0.9894, -0.1452, -0.6571, 0.7265, -0.2012, -0.4557, 0.8019, -0.3865, 0.005934, 0.9871, -0.1599, 0.7007, 0.6937, -0.1669, -0.001353, 0.9894, -0.1452, 0.005934, 0.9871, -0.1599, 0.7149, 0.6953, -0.07399, 0.715, -0.6945, -0.08049, 0.9986, -0.0005724, -0.05237, 0.9908, -0.0001651, 0.1351, 0.7173, -0.6947, 0.05369, 0.9986, -0.0005724, -0.05237, 0.7149, 0.6953, -0.07399, 0.7135, 0.6983, 0.05752, 0.9908, -0.0001651, 0.1351, 0.7173, -0.6947, 0.05369, 0.6984, -0.7014, 0.142, 0.1988, -0.9583, -0.2054, 0.1202, -0.973, -0.1972, 0.7149, 0.6953, -0.07399, 0.005934, 0.9871, -0.1599, 0.09588, 0.9862, -0.1347, 0.7135, 0.6983, 0.05752, 0.005934, 0.9871, -0.1599, -0.4557, 0.8019, -0.3865, -0.2582, 0.7888, -0.5577, -0.1905, 0.9166, -0.3515, 0.09588, 0.9862, -0.1347, -0.1905, 0.9166, -0.3515, 0.1346, 0.978, -0.1591, 0.09588, 0.9862, -0.1347, 0.1346, 0.978, -0.1591, 0.6879, 0.709, 0.1554, 0.7135, 0.6983, 0.05752, 0.09588, 0.9862, -0.1347, -0.5714, -0.5509, 0.6082, -0.7897, -0.03525, 0.6125, -0.8835, -0.03417, 0.4671, -0.6387, -0.6413, 0.4251, 0.04805, 0.6908, 0.7215, 0.5405, 0.5029, 0.6744, 0.6071, 0.605, 0.5151, 0.017, 0.8032, 0.5955, -0.04091, -0.4089, -0.9117, 0.253, -0.1746, -0.9516, 0.6185, -0.3524, -0.7024, 0.0563, -0.7133, -0.6986, -0.02116, -0.8022, 0.5967, -0.5714, -0.5509, 0.6082, -0.6387, -0.6413, 0.4251, -0.02926, -0.8989, 0.4372, 0.5405, 0.5029, 0.6744, 0.7992, -0.01725, 0.6008, 0.892, -0.01202, 0.4518, 0.6071, 0.605, 0.5151, 0.3446, -0.08381, -0.935, 0.07272, 0.3178, -0.9454, 0.4433, 0.7462, -0.4967, 0.7198, -0.1071, -0.6859, 0.5071, -0.5563, 0.6584, -0.02116, -0.8022, 0.5967, -0.02926, -0.8989, 0.4372, 0.5983, -0.6395, 0.4828, 0.7992, -0.01725, 0.6008, 0.5729, -0.5511, 0.6066, 0.6358, -0.6454, 0.4232, 0.892, -0.01202, 0.4518, 0.1988, -0.9583, -0.2054, -0.0003845, -0.954, -0.2997, -1.723e-05, -0.8467, -0.5321, 2.754e-09, 0.809, -0.5878, -0.0001627, 0.963, -0.2697, 0.1346, 0.978, -0.1591, -0.1006, 0.8775, -0.4689, -0.1905, 0.9166, -0.3515, -0.1006, 0.8775, -0.4689, 0.1346, 0.978, -0.1591, -0.1006, 0.8775, -0.4689, -0.1905, 0.9166, -0.3515, -0.2582, 0.7888, -0.5577, 2.754e-09, 0.809, -0.5878, -0.4557, 0.8019, -0.3865, 5.873e-08, -0.007928, -1.0, -4.061e-07, 0.6683, -0.7439, -0.2582, 0.7888, -0.5577, -0.2582, 0.7888, -0.5577, -4.061e-07, 0.6683, -0.7439, 2.754e-09, 0.809, -0.5878, -0.685, -0.6956, -0.2166, -0.6951, -0.6922, -0.1942, -0.9829, -0.002169, -0.1843, -0.9817, -0.005881, -0.1903, -0.9817, -0.005881, -0.1903, -0.9829, -0.002169, -0.1843, -0.7007, 0.6937, -0.1669, -0.7049, 0.6969, -0.1323, -0.9829, -0.002169, -0.1843, -0.9986, -0.000573, -0.05231, -0.7149, 0.6953, -0.07399, -0.7007, 0.6937, -0.1669, -0.6951, -0.6922, -0.1942, -0.715, -0.6945, -0.08049, -0.9986, -0.000573, -0.05231, -0.9829, -0.002169, -0.1843, -0.7135, 0.6983, 0.0575, -0.9908, -0.0001644, 0.1351, -0.9621, -0.0004609, 0.2726, -0.688, 0.7089, 0.1553, 0.7025, -0.6952, -0.152, 0.6509, -0.7239, -0.2288, 0.001972, -0.9829, -0.184, 0.009276, -0.98, -0.1988, 0.009276, -0.98, -0.1988, 0.001972, -0.9829, -0.184, -0.6951, -0.6922, -0.1942, -0.685, -0.6956, -0.2166, 0.001972, -0.9829, -0.184, -0.02924, -0.9876, -0.1545, -0.715, -0.6945, -0.08049, -0.6951, -0.6922, -0.1942, 0.6509, -0.7239, -0.2288, 0.4673, -0.7942, -0.3885, -0.02924, -0.9876, -0.1545, 0.001972, -0.9829, -0.184, 0.7153, 0.6946, -0.07672, 0.6574, 0.7264, -0.2007, 0.9554, -0.003563, -0.2953, 0.9944, -0.004561, -0.1059, 0.9944, -0.004561, -0.1059, 0.9554, -0.003563, -0.2953, 0.6509, -0.7239, -0.2288, 0.7025, -0.6952, -0.152, 0.9554, -0.003563, -0.2953, 5.873e-08, -0.007928, -1.0, 0.4673, -0.7942, -0.3885, 0.6509, -0.7239, -0.2288, 0.6574, 0.7264, -0.2007, 0.4557, 0.8018, -0.3865, 5.873e-08, -0.007928, -1.0, 0.9554, -0.003563, -0.2953, 0.4673, -0.7942, -0.3885, 0.2276, -0.8218, -0.5223, -0.1202, -0.973, -0.1973, -0.02924, -0.9876, -0.1545, -0.02924, -0.9876, -0.1545, -0.1202, -0.973, -0.1973, -0.7173, -0.6947, 0.05369, -0.715, -0.6945, -0.08049, -0.6983, -0.7015, 0.1425, -0.9621, -0.0004609, 0.2726, -0.9908, -0.0001644, 0.1351, -0.7173, -0.6947, 0.05369, 0.2276, -0.8218, -0.5223, -1.723e-05, -0.8467, -0.5321, -0.199, -0.9584, -0.2048, -0.1202, -0.973, -0.1973, 5.873e-08, -0.007928, -1.0, 0.0, -0.6932, -0.7208, 0.2276, -0.8218, -0.5223, 0.4673, -0.7942, -0.3885, 0.0, -0.6932, -0.7208, -1.723e-05, -0.8467, -0.5321, 0.2276, -0.8218, -0.5223, -0.7049, 0.6969, -0.1323, -0.7007, 0.6937, -0.1669, 0.001353, 0.9894, -0.1452, 0.007572, 0.9965, -0.0835, 0.007572, 0.9965, -0.0835, 0.001353, 0.9894, -0.1452, 0.6574, 0.7264, -0.2007, 0.7153, 0.6946, -0.07672, 0.001353, 0.9894, -0.1452, -0.00593, 0.9871, -0.1599, 0.4557, 0.8018, -0.3865, 0.6574, 0.7264, -0.2007, -0.7007, 0.6937, -0.1669, -0.7149, 0.6953, -0.07399, -0.00593, 0.9871, -0.1599, 0.001353, 0.9894, -0.1452, -0.715, -0.6945, -0.08049, -0.7173, -0.6947, 0.05369, -0.9908, -0.0001644, 0.1351, -0.9986, -0.000573, -0.05231, -0.9986, -0.000573, -0.05231, -0.9908, -0.0001644, 0.1351, -0.7135, 0.6983, 0.0575, -0.7149, 0.6953, -0.07399, -0.7173, -0.6947, 0.05369, -0.1202, -0.973, -0.1973, -0.199, -0.9584, -0.2048, -0.6983, -0.7015, 0.1425, -0.7149, 0.6953, -0.07399, -0.7135, 0.6983, 0.0575, -0.09591, 0.9862, -0.1347, -0.00593, 0.9871, -0.1599, -0.00593, 0.9871, -0.1599, -0.09591, 0.9862, -0.1347, 0.1905, 0.9166, -0.3515, 0.2582, 0.7888, -0.5577, 0.4557, 0.8018, -0.3865, 0.1905, 0.9166, -0.3515, -0.09591, 0.9862, -0.1347, -0.1348, 0.978, -0.1592, -0.1348, 0.978, -0.1592, -0.09591, 0.9862, -0.1347, -0.7135, 0.6983, 0.0575, -0.688, 0.7089, 0.1553, -0.3201, -0.2327, -0.9184, -0.04091, -0.4089, -0.9117, 0.0563, -0.7133, -0.6986, -0.4409, -0.545, -0.7132, -0.4016, -0.2165, -0.8898, -0.0292, -0.2878, -0.9572, 0.09892, -0.6442, -0.7584, -0.5491, -0.5277, -0.6481, 0.7368, -0.01921, 0.6759, 0.5071, -0.5563, 0.6584, 0.5983, -0.6395, 0.4828, 0.853, -0.04674, 0.5199, 0.5729, -0.5511, 0.6066, 0.02071, -0.8023, 0.5966, 0.02861, -0.898, 0.439, 0.6358, -0.6454, 0.4232, 0.4455, -0.09078, -0.8907, 0.1612, 0.3464, -0.9241, 0.5246, 0.7037, -0.4792, 0.7798, -0.08748, -0.6199, 0.4921, 0.4614, 0.7382, 0.7368, -0.01921, 0.6759, 0.853, -0.04674, 0.5199, 0.5912, 0.5642, 0.5764, 0.02071, -0.8023, 0.5966, -0.5081, -0.5575, 0.6566, -0.6014, -0.6365, 0.4828, 0.02861, -0.898, 0.439, -0.0292, -0.2878, -0.9572, 0.1933, -0.1522, -0.9693, 0.5448, -0.3913, -0.7417, 0.09892, -0.6442, -0.7584, -0.199, -0.9584, -0.2048, -1.723e-05, -0.8467, -0.5321, -0.0003845, -0.954, -0.2997, 2.754e-09, 0.809, -0.5878, 0.1006, 0.8775, -0.469, -0.1348, 0.978, -0.1592, -0.0001627, 0.963, -0.2697, 0.1905, 0.9166, -0.3515, -0.1348, 0.978, -0.1592, 0.1006, 0.8775, -0.469, 0.1006, 0.8775, -0.469, 2.754e-09, 0.809, -0.5878, 0.2582, 0.7888, -0.5577, 0.1905, 0.9166, -0.3515, 0.4557, 0.8018, -0.3865, 0.2582, 0.7888, -0.5577, -4.061e-07, 0.6683, -0.7439, 5.873e-08, -0.007928, -1.0, 0.2582, 0.7888, -0.5577, 2.754e-09, 0.809, -0.5878, -4.061e-07, 0.6683, -0.7439, -0.4635, 0.4687, 0.752, -0.7235, -0.01993, 0.69, -0.9944, -0.004488, -0.106, -0.7153, 0.6946, -0.07671, -0.7235, -0.01993, 0.69, -0.5081, -0.5575, 0.6566, -0.7026, -0.6952, -0.152, -0.9944, -0.004488, -0.106, -0.5081, -0.5575, 0.6566, 0.02071, -0.8023, 0.5966, -0.009316, -0.98, -0.1988, -0.7026, -0.6952, -0.152, 0.02071, -0.8023, 0.5966, 0.5729, -0.5511, 0.6066, 0.6849, -0.6957, -0.2166, -0.009316, -0.98, -0.1988, 0.5729, -0.5511, 0.6066, 0.7992, -0.01725, 0.6008, 0.9817, -0.006011, -0.1904, 0.6849, -0.6957, -0.2166, 0.7992, -0.01725, 0.6008, 0.5405, 0.5029, 0.6744, 0.705, 0.6968, -0.1323, 0.9817, -0.006011, -0.1904, 0.5405, 0.5029, 0.6744, 0.04805, 0.6908, 0.7215, -0.007524, 0.9965, -0.0835, 0.705, 0.6968, -0.1323, 0.04805, 0.6908, 0.7215, -0.4635, 0.4687, 0.752, -0.7153, 0.6946, -0.07671, -0.007524, 0.9965, -0.0835, -0.4016, -0.2165, -0.8898, -0.5567, -0.04503, -0.8295, -0.9967, -0.07483, 0.03146, -0.701, -0.7125, -0.03129, -0.5567, -0.04503, -0.8295, -0.4907, 0.3238, -0.809, -0.7807, 0.6075, 0.1465, -0.9967, -0.07483, 0.03146, 0.1933, -0.1522, -0.9693, -0.0292, -0.2878, -0.9572, -0.01873, -0.9959, -0.08869, 0.6725, -0.7322, -0.1082, -0.0292, -0.2878, -0.9572, -0.4016, -0.2165, -0.8898, -0.701, -0.7125, -0.03129, -0.01873, -0.9959, -0.08869, 0.07272, 0.3178, -0.9454, 0.3446, -0.08381, -0.935, 0.9949, -0.09185, -0.04117, 0.7754, 0.6191, 0.1247, 0.3446, -0.08381, -0.935, 0.1933, -0.1522, -0.9693, 0.6725, -0.7322, -0.1082, 0.9949, -0.09185, -0.04117, -0.4907, 0.3238, -0.809, -0.04684, 0.689, -0.7233, -0.01856, 0.9703, 0.2411, -0.7807, 0.6075, 0.1465, -0.04684, 0.689, -0.7233, 0.07272, 0.3178, -0.9454, 0.7754, 0.6191, 0.1247, -0.01856, 0.9703, 0.2411, 0.7368, -0.01921, 0.6759, 0.4921, 0.4614, 0.7382, 0.7153, 0.6946, -0.07672, 0.9944, -0.004561, -0.1059, 0.5071, -0.5563, 0.6584, 0.7368, -0.01921, 0.6759, 0.9944, -0.004561, -0.1059, 0.7025, -0.6952, -0.152, -0.02116, -0.8022, 0.5967, 0.5071, -0.5563, 0.6584, 0.7025, -0.6952, -0.152, 0.009276, -0.98, -0.1988, -0.5714, -0.5509, 0.6082, -0.02116, -0.8022, 0.5967, 0.009276, -0.98, -0.1988, -0.685, -0.6956, -0.2166, -0.7897, -0.03525, 0.6125, -0.5714, -0.5509, 0.6082, -0.685, -0.6956, -0.2166, -0.9817, -0.005881, -0.1903, -0.5107, 0.4756, 0.7163, -0.7897, -0.03525, 0.6125, -0.9817, -0.005881, -0.1903, -0.7049, 0.6969, -0.1323, -0.01197, 0.679, 0.734, -0.5107, 0.4756, 0.7163, -0.7049, 0.6969, -0.1323, 0.007572, 0.9965, -0.0835, 0.4921, 0.4614, 0.7382, -0.01197, 0.679, 0.734, 0.007572, 0.9965, -0.0835, 0.7153, 0.6946, -0.07672, 0.4455, -0.09078, -0.8907, 0.253, -0.1746, -0.9516, 0.701, -0.7125, -0.03129, 0.9967, -0.07485, 0.03145, 0.1612, 0.3464, -0.9241, 0.4455, -0.09078, -0.8907, 0.9967, -0.07485, 0.03145, 0.7807, 0.6075, 0.1465, -0.04091, -0.4089, -0.9117, -0.3201, -0.2327, -0.9184, -0.6725, -0.7321, -0.1082, 0.01873, -0.9959, -0.08869, 0.253, -0.1746, -0.9516, -0.04091, -0.4089, -0.9117, 0.01873, -0.9959, -0.08869, 0.701, -0.7125, -0.03129, -0.3446, -0.08382, -0.935, -0.4365, 0.3476, -0.8298, -0.7754, 0.6191, 0.1247, -0.9949, -0.09184, -0.04117, -0.3201, -0.2327, -0.9184, -0.3446, -0.08382, -0.935, -0.9949, -0.09184, -0.04117, -0.6725, -0.7321, -0.1082, -0.1755, 0.5804, -0.7952, 0.1612, 0.3464, -0.9241, 0.7807, 0.6075, 0.1465, 0.01851, 0.9703, 0.2411, -0.4365, 0.3476, -0.8298, -0.1755, 0.5804, -0.7952, 0.01851, 0.9703, 0.2411, -0.7754, 0.6191, 0.1247, -0.7676, 0.1412, -0.6252, -0.5491, -0.5277, -0.6481, -0.6014, -0.6365, 0.4828, -0.8599, -0.02879, 0.5096, -0.5246, 0.7037, -0.4792, -0.7676, 0.1412, -0.6252, -0.8599, -0.02879, 0.5096, -0.625, 0.5612, 0.5425, 0.09892, -0.6442, -0.7584, 0.5448, -0.3913, -0.7417, 0.6358, -0.6454, 0.4232, 0.02861, -0.898, 0.439, -0.5491, -0.5277, -0.6481, 0.09892, -0.6442, -0.7584, 0.02861, -0.898, 0.439, -0.6014, -0.6365, 0.4828, 0.7198, -0.1071, -0.6859, 0.4433, 0.7462, -0.4967, 0.6071, 0.605, 0.5151, 0.892, -0.01202, 0.4518, 0.5448, -0.3913, -0.7417, 0.7198, -0.1071, -0.6859, 0.892, -0.01202, 0.4518, 0.6358, -0.6454, 0.4232, 0.3124, 0.7651, -0.563, -0.5246, 0.7037, -0.4792, -0.625, 0.5612, 0.5425, 0.017, 0.8032, 0.5955, 0.4433, 0.7462, -0.4967, 0.3124, 0.7651, -0.563, 0.017, 0.8032, 0.5955, 0.6071, 0.605, 0.5151, 0.7798, -0.08748, -0.6199, 0.853, -0.04674, 0.5199, 0.5983, -0.6395, 0.4828, 0.6185, -0.3524, -0.7024, 0.5246, 0.7037, -0.4792, 0.5912, 0.5642, 0.5764, 0.853, -0.04674, 0.5199, 0.7798, -0.08748, -0.6199, 0.0563, -0.7133, -0.6986, -0.02926, -0.8989, 0.4372, -0.6387, -0.6413, 0.4251, -0.4409, -0.545, -0.7132, 0.6185, -0.3524, -0.7024, 0.5983, -0.6395, 0.4828, -0.02926, -0.8989, 0.4372, 0.0563, -0.7133, -0.6986, -0.467, 0.175, -0.8668, -0.8835, -0.03417, 0.4671, -0.678, 0.549, 0.4888, -0.4433, 0.7462, -0.4967, -0.4409, -0.545, -0.7132, -0.6387, -0.6413, 0.4251, -0.8835, -0.03417, 0.4671, -0.467, 0.175, -0.8668, 0.01069, 0.4163, -0.9092, -0.01475, 0.8538, 0.5204, 0.5912, 0.5642, 0.5764, 0.5246, 0.7037, -0.4792, -0.4433, 0.7462, -0.4967, -0.678, 0.549, 0.4888, -0.01475, 0.8538, 0.5204, 0.01069, 0.4163, -0.9092, 0.1933, -0.1522, -0.9693, 0.3446, -0.08381, -0.935, 0.7198, -0.1071, -0.6859, 0.5448, -0.3913, -0.7417, -0.4365, 0.3476, -0.8298, -0.3446, -0.08382, -0.935, -0.467, 0.175, -0.8668, -0.4433, 0.7462, -0.4967, -0.4635, 0.4687, 0.752, 0.04805, 0.6908, 0.7215, 0.017, 0.8032, 0.5955, -0.625, 0.5612, 0.5425, -0.7897, -0.03525, 0.6125, -0.5107, 0.4756, 0.7163, -0.678, 0.549, 0.4888, -0.8835, -0.03417, 0.4671, -0.04684, 0.689, -0.7233, -0.4907, 0.3238, -0.809, -0.5246, 0.7037, -0.4792, 0.3124, 0.7651, -0.563, -0.5107, 0.4756, 0.7163, -0.01197, 0.679, 0.734, -0.01475, 0.8538, 0.5204, -0.678, 0.549, 0.4888, -0.3446, -0.08382, -0.935, -0.3201, -0.2327, -0.9184, -0.4409, -0.545, -0.7132, -0.467, 0.175, -0.8668, -0.01197, 0.679, 0.734, 0.4921, 0.4614, 0.7382, 0.5912, 0.5642, 0.5764, -0.01475, 0.8538, 0.5204, 0.07272, 0.3178, -0.9454, -0.04684, 0.689, -0.7233, 0.3124, 0.7651, -0.563, 0.4433, 0.7462, -0.4967, 0.1612, 0.3464, -0.9241, -0.1755, 0.5804, -0.7952, 0.01069, 0.4163, -0.9092, 0.5246, 0.7037, -0.4792, -0.1755, 0.5804, -0.7952, -0.4365, 0.3476, -0.8298, -0.4433, 0.7462, -0.4967, 0.01069, 0.4163, -0.9092, -0.5567, -0.04503, -0.8295, -0.4016, -0.2165, -0.8898, -0.5491, -0.5277, -0.6481, -0.7676, 0.1412, -0.6252, -0.7235, -0.01993, 0.69, -0.4635, 0.4687, 0.752, -0.625, 0.5612, 0.5425, -0.8599, -0.02879, 0.5096, -0.4907, 0.3238, -0.809, -0.5567, -0.04503, -0.8295, -0.7676, 0.1412, -0.6252, -0.5246, 0.7037, -0.4792, 0.253, -0.1746, -0.9516, 0.4455, -0.09078, -0.8907, 0.7798, -0.08748, -0.6199, 0.6185, -0.3524, -0.7024, -0.5081, -0.5575, 0.6566, -0.7235, -0.01993, 0.69, -0.8599, -0.02879, 0.5096, -0.6014, -0.6365, 0.4828])] * 3)])
arm_armature = bpy.data.armatures.new('Armature')  # bones are not reproduced

# ---- objects
ob_armature = bpy.data.objects.new('Armature', arm_armature)
ob_player00_001 = bpy.data.objects.new('Player00.001', me_player00_001)

# ---- transforms, parenting, visibility, modifiers, constraints
ob_armature.location = (0.0, 0.0, 0.0)
ob_player00_001.parent = ob_armature
ob_player00_001.location = (0.0, 0.0, 0.0)
ob_player00_001.use_mesh_mirror_x = True
_vg = ob_player00_001.vertex_groups.new(name='Hips')
for _i, _w in zip([8, 9, 10, 11, 24, 25, 35, 46, 47, 48, 49, 60, 61, 73, 74, 84, 95, 96], [0.1644, 0.1687, 0.05908, 0.09781, 0.07128, 0.07892, 0.01518, 0.2726, 0.2141, 0.01361, 0.05217, 0.05908, 0.09781, 0.07128, 0.07892, 0.01518, 0.01361, 0.05217]): _vg.add([_i], _w, 'REPLACE')
_vg = ob_player00_001.vertex_groups.new(name='Waist')
for _i, _w in zip([8, 9, 10, 11, 24, 25, 35, 38, 43, 45, 46, 47, 48, 49, 60, 61, 73, 74, 84, 87, 92, 94, 95, 96], [0.01758, 0.04866, 0.1454, 0.116, 0.009957, 0.0001778, 0.02104, 0.02914, 0.07079, 0.06796, 0.131, 0.1802, 0.02272, 0.06084, 0.1454, 0.116, 0.009957, 0.0001778, 0.02104, 0.02914, 0.07079, 0.06797, 0.02272, 0.06084]): _vg.add([_i], _w, 'REPLACE')
_vg = ob_player00_001.vertex_groups.new(name='Chest')
for _i, _w in zip([10, 11, 43, 45, 46, 47, 60, 61, 92, 94], [0.03425, 0.02202, 0.004306, 0.006977, 0.024, 0.04052, 0.03422, 0.02202, 0.004302, 0.006934]): _vg.add([_i], _w, 'REPLACE')
_vg = ob_player00_001.vertex_groups.new(name='Clavicle_R')
_vg = ob_player00_001.vertex_groups.new(name='Shoulder_R.001')
_vg = ob_player00_001.vertex_groups.new(name='Arm_R')
_vg = ob_player00_001.vertex_groups.new(name='Wrist_R')
_vg = ob_player00_001.vertex_groups.new(name='Finger1_R')
_vg = ob_player00_001.vertex_groups.new(name='Finger0_R')
_vg = ob_player00_001.vertex_groups.new(name='Thumb_R')
_vg = ob_player00_001.vertex_groups.new(name='Finger2_R')
_vg = ob_player00_001.vertex_groups.new(name='Neck')
_vg = ob_player00_001.vertex_groups.new(name='Head')
_vg = ob_player00_001.vertex_groups.new(name='Head_Top')
_vg = ob_player00_001.vertex_groups.new(name='Clavicle_L')
_vg = ob_player00_001.vertex_groups.new(name='Shoulder_L.001')
_vg = ob_player00_001.vertex_groups.new(name='Arm_L')
_vg = ob_player00_001.vertex_groups.new(name='Wrist_L')
_vg = ob_player00_001.vertex_groups.new(name='Finger1_L')
_vg = ob_player00_001.vertex_groups.new(name='Finger0_L')
_vg = ob_player00_001.vertex_groups.new(name='Thumb_L')
_vg = ob_player00_001.vertex_groups.new(name='Finger2_L')
_vg = ob_player00_001.vertex_groups.new(name='Hip_R')
for _i, _w in zip([4, 5, 6, 7, 8, 9, 10, 11, 12, 13, 14, 15, 18, 21, 23, 24, 25, 26, 27, 33, 34, 35, 36, 37, 38, 43, 44, 45, 46, 47, 48, 49, 50, 51, 56, 57, 60, 61, 62, 63, 64, 73, 74, 83, 84, 87, 95, 96, 98, 106, 114, 122, 137, 138, 153, 154], [0.1721, 0.1561, 0.03638, 0.04651, 0.2681, 0.2672, 0.4536, 0.4326, 0.06187, 0.0154, 0.05724, 0.319, 0.07038, 0.02425, 0.08827, 0.4439, 0.4295, 0.1164, 0.1297, 0.005295, 0.09519, 0.1807, 0.01615, 0.1086, 0.2395, 0.3661, 0.4238, 0.3748, 0.1859, 0.1925, 0.4299, 0.5024, 0.4167, 0.434, 0.09129, 0.09041, 0.07496, 0.07212, 0.02594, 0.008758, 0.02525, 0.1812, 0.1765, 0.08906, 0.02776, 0.02194, 0.07387, 0.1017, 0.01764, 0.002255, 0.01003, 0.001282, 0.002255, 0.0154, 0.001282, 0.008758]): _vg.add([_i], _w, 'REPLACE')
_vg = ob_player00_001.vertex_groups.new(name='UpperLeg_R')
for _i, _w in zip([0, 1, 2, 3, 4, 5, 6, 7, 8, 9, 10, 11, 12, 13, 14, 15, 16, 17, 18, 19, 20, 21, 22, 23, 24, 25, 26, 27, 28, 29, 30, 31, 32, 33, 34, 35, 36, 37, 38, 39, 40, 41, 42, 43, 44, 45, 46, 47, 48, 49, 50, 51, 56, 57, 60, 61, 73, 74, 83, 96, 97, 98, 99, 100, 101, 102, 103, 104, 105, 106, 107, 108, 109, 110, 111, 112, 129, 130, 131, 132, 133, 134, 135, 136, 137, 138, 139, 140, 141, 142, 143, 144], [0.2138, 0.2129, 0.2051, 0.2084, 0.5875, 0.5984, 0.8591, 0.8544, 0.1139, 0.103, 0.1644, 0.1852, 0.6022, 0.1912, 0.6108, 0.1349, 0.212, 0.7361, 0.7886, 0.1957, 0.729, 0.8786, 0.2151, 0.7706, 0.1829, 0.1949, 0.8199, 0.8142, 0.09045, 0.08488, 0.0665, 0.07825, 0.7494, 0.6953, 0.4992, 0.6514, 0.6843, 0.853, 0.6055, 0.08362, 0.07716, 0.0643, 0.09088, 0.4815, 0.5273, 0.4804, 0.07993, 0.07226, 0.3594, 0.2041, 0.05708, 0.04468, 0.008546, 0.01849, 0.005427, 0.00903, 0.05172, 0.05766, 0.02428, 0.01529, 0.2327, 0.2071, 0.2309, 0.2308, 0.2239, 0.2144, 0.2287, 0.2354, 0.1029, 0.0995, 0.1094, 0.08528, 0.09593, 0.09849, 0.08306, 0.1112, 0.2138, 0.1094, 0.1029, 0.2129, 0.08528, 0.2051, 0.09849, 0.2084, 0.0995, 0.1912, 0.09593, 0.212, 0.08306, 0.1957, 0.1112, 0.2151]): _vg.add([_i], _w, 'REPLACE')
_vg = ob_player00_001.vertex_groups.new(name='LowerLeg_R')
for _i, _w in zip([0, 1, 2, 3, 4, 5, 6, 7, 12, 13, 14, 15, 16, 17, 18, 19, 20, 21, 22, 23, 28, 29, 30, 31, 32, 33, 34, 35, 36, 39, 40, 41, 42, 97, 98, 99, 100, 101, 102, 103, 104, 105, 106, 107, 108, 109, 110, 111, 112, 129, 130, 131, 132, 133, 134, 135, 136, 137, 138, 139, 140, 141, 142, 143, 144], [0.6247, 0.7103, 0.7684, 0.6845, 0.07437, 0.07747, 0.07683, 0.07344, 0.2377, 0.6773, 0.2553, 0.0267, 0.7484, 0.233, 0.08006, 0.7636, 0.2202, 0.07236, 0.6218, 0.0747, 0.6484, 0.8329, 0.8924, 0.6945, 0.2227, 0.2456, 0.2443, 0.001136, 0.222, 0.7773, 0.871, 0.8589, 0.5911, 0.621, 0.6622, 0.6931, 0.7312, 0.7515, 0.7499, 0.6826, 0.6267, 0.8156, 0.7624, 0.6448, 0.8756, 0.8538, 0.6927, 0.8453, 0.596, 0.6247, 0.6448, 0.8156, 0.7103, 0.8756, 0.7684, 0.6927, 0.6845, 0.7624, 0.6773, 0.8538, 0.7484, 0.8453, 0.7636, 0.596, 0.6218]): _vg.add([_i], _w, 'REPLACE')
_vg = ob_player00_001.vertex_groups.new(name='Foot_R')
for _i, _w in zip([0, 1, 2, 3, 12, 13, 16, 19, 22, 28, 29, 30, 31, 36, 39, 40, 41, 42, 97, 98, 99, 102, 103, 104, 105, 106, 107, 108, 109, 110, 111, 112, 129, 130, 131, 132, 133, 134, 135, 136, 137, 138, 139, 140, 141, 142, 143, 144], [0.1148, 0.01056, 0.003015, 0.0976, 0.01903, 0.0548, 0.004472, 0.01682, 0.1416, 0.2412, 0.06369, 0.02527, 0.223, 0.02331, 0.1105, 0.03698, 0.07447, 0.3079, 0.09539, 0.04686, 0.003091, 0.008683, 0.07834, 0.1145, 0.0562, 0.1024, 0.2217, 0.02223, 0.03253, 0.2037, 0.06625, 0.2808, 0.1148, 0.2217, 0.0562, 0.01056, 0.02223, 0.003015, 0.2037, 0.0976, 0.1024, 0.0548, 0.03253, 0.004472, 0.06625, 0.01682, 0.2808, 0.1416]): _vg.add([_i], _w, 'REPLACE')
_vg = ob_player00_001.vertex_groups.new(name='Hip_L')
for _i, _w in zip([4, 5, 8, 9, 10, 11, 12, 13, 14, 15, 24, 25, 34, 35, 38, 46, 47, 48, 49, 50, 51, 56, 57, 58, 59, 60, 61, 62, 63, 64, 67, 70, 72, 73, 74, 75, 76, 82, 83, 84, 85, 86, 87, 92, 93, 94, 95, 96, 98, 106, 114, 122, 137, 138, 153, 154], [0.09129, 0.09041, 0.2681, 0.2672, 0.07496, 0.07212, 0.02594, 0.008758, 0.02525, 0.319, 0.1812, 0.1765, 0.08906, 0.02776, 0.02194, 0.1859, 0.1925, 0.07387, 0.1017, 0.4167, 0.434, 0.1721, 0.1561, 0.03638, 0.04651, 0.4536, 0.4326, 0.06187, 0.0154, 0.05724, 0.07038, 0.02425, 0.08827, 0.4439, 0.4295, 0.1164, 0.1297, 0.005295, 0.09519, 0.1807, 0.01615, 0.1086, 0.2395, 0.3661, 0.4238, 0.3748, 0.4299, 0.5024, 0.01003, 0.001282, 0.01764, 0.002255, 0.001282, 0.008758, 0.002255, 0.0154]): _vg.add([_i], _w, 'REPLACE')
_vg = ob_player00_001.vertex_groups.new(name='UpperLeg_L')
for _i, _w in zip([4, 5, 8, 9, 10, 11, 15, 24, 25, 34, 46, 47, 49, 50, 51, 52, 53, 54, 55, 56, 57, 58, 59, 60, 61, 62, 63, 64, 65, 66, 67, 68, 69, 70, 71, 72, 73, 74, 75, 76, 77, 78, 79, 80, 81, 82, 83, 84, 85, 86, 87, 88, 89, 90, 91, 92, 93, 94, 95, 96, 113, 114, 115, 116, 117, 118, 119, 120, 121, 122, 123, 124, 125, 126, 127, 128, 145, 146, 147, 148, 149, 150, 151, 152, 153, 154, 155, 156, 157, 158, 159, 160], [0.008546, 0.01849, 0.1139, 0.103, 0.005428, 0.00903, 0.1349, 0.05172, 0.05766, 0.02428, 0.07993, 0.07226, 0.0153, 0.05708, 0.04468, 0.2138, 0.2129, 0.2051, 0.2084, 0.5875, 0.5984, 0.8591, 0.8544, 0.1644, 0.1852, 0.6022, 0.1912, 0.6108, 0.212, 0.7361, 0.7886, 0.1957, 0.729, 0.8786, 0.2151, 0.7706, 0.1829, 0.1949, 0.8199, 0.8142, 0.09045, 0.08488, 0.0665, 0.07825, 0.7494, 0.6953, 0.4992, 0.6514, 0.6843, 0.853, 0.6055, 0.08362, 0.07716, 0.0643, 0.09088, 0.4815, 0.5273, 0.4804, 0.3594, 0.2041, 0.2327, 0.2071, 0.2309, 0.2308, 0.2239, 0.2144, 0.2287, 0.2354, 0.1029, 0.0995, 0.1094, 0.08528, 0.09593, 0.09849, 0.08306, 0.1112, 0.2138, 0.1094, 0.1029, 0.2129, 0.08528, 0.2051, 0.09849, 0.2084, 0.0995, 0.1912, 0.09593, 0.212, 0.08306, 0.1957, 0.1112, 0.2151]): _vg.add([_i], _w, 'REPLACE')
_vg = ob_player00_001.vertex_groups.new(name='LowerLeg_L')
for _i, _w in zip([15, 52, 53, 54, 55, 56, 57, 58, 59, 62, 63, 64, 65, 66, 67, 68, 69, 70, 71, 72, 77, 78, 79, 80, 81, 82, 83, 84, 85, 88, 89, 90, 91, 113, 114, 115, 116, 117, 118, 119, 120, 121, 122, 123, 124, 125, 126, 127, 128, 145, 146, 147, 148, 149, 150, 151, 152, 153, 154, 155, 156, 157, 158, 159, 160], [0.0267, 0.6247, 0.7103, 0.7684, 0.6845, 0.07437, 0.07747, 0.07683, 0.07344, 0.2377, 0.6773, 0.2553, 0.7484, 0.233, 0.08006, 0.7636, 0.2202, 0.07236, 0.6218, 0.0747, 0.6484, 0.8329, 0.8924, 0.6945, 0.2227, 0.2456, 0.2443, 0.001136, 0.222, 0.7773, 0.871, 0.8589, 0.5911, 0.621, 0.6622, 0.6931, 0.7312, 0.7515, 0.7499, 0.6826, 0.6267, 0.8156, 0.7624, 0.6448, 0.8756, 0.8538, 0.6927, 0.8453, 0.596, 0.6247, 0.6448, 0.8156, 0.7103, 0.8756, 0.7684, 0.6927, 0.6845, 0.7624, 0.6773, 0.8538, 0.7484, 0.8453, 0.7636, 0.596, 0.6218]): _vg.add([_i], _w, 'REPLACE')
_vg = ob_player00_001.vertex_groups.new(name='Foot_L')
for _i, _w in zip([52, 53, 54, 55, 62, 63, 65, 68, 71, 77, 78, 79, 80, 85, 88, 89, 90, 91, 113, 114, 115, 118, 119, 120, 121, 122, 123, 124, 125, 126, 127, 128, 145, 146, 147, 148, 149, 150, 151, 152, 153, 154, 155, 156, 157, 158, 159, 160], [0.1148, 0.01056, 0.003015, 0.0976, 0.01903, 0.0548, 0.004472, 0.01682, 0.1416, 0.2412, 0.06369, 0.02527, 0.223, 0.02331, 0.1105, 0.03698, 0.07447, 0.3079, 0.09539, 0.04686, 0.003091, 0.008683, 0.07834, 0.1145, 0.0562, 0.1024, 0.2217, 0.02223, 0.03253, 0.2037, 0.06625, 0.2808, 0.1148, 0.2217, 0.0562, 0.01056, 0.02223, 0.003015, 0.2037, 0.0976, 0.1024, 0.0548, 0.03253, 0.004472, 0.06625, 0.01682, 0.2808, 0.1416]): _vg.add([_i], _w, 'REPLACE')
_m = ob_player00_001.modifiers.new('Armature', 'ARMATURE')
_m.object = ob_armature
_m = ob_player00_001.modifiers.new('Solidify', 'SOLIDIFY')
_m.offset = 1.0

# ---- collection membership
col_collection.objects.link(ob_armature)
col_collection.objects.link(ob_player00_001)

# ---- scene / render settings (as saved in the file)
scene.frame_start = 1; scene.frame_end = 250; scene.frame_set(213)
scene.render.engine = 'BLENDER_EEVEE_NEXT'
bpy.context.view_layer.update()

# ---- added for rendering (the .blend has no active camera and no usable light): camera, sun
cam_auto = bpy.data.cameras.new('AutoCamera')
cam_auto.lens = 50.0
cam_auto.sensor_width = 36.0
cam_auto.clip_end = 1000.0
ob_auto_camera = bpy.data.objects.new('AutoCamera', cam_auto)
scene.collection.objects.link(ob_auto_camera)
ob_auto_camera.location = (0.826294, -0.991485, 1.07832)
ob_auto_camera.rotation_euler = (1.09748, -7.21219e-08, 0.694738)
scene.camera = ob_auto_camera
light_auto_sun = bpy.data.lights.new('AutoSun', 'SUN')
light_auto_sun.energy = 3.0
light_auto_sun.angle = 0.0523599
ob_auto_sun = bpy.data.objects.new('AutoSun', light_auto_sun)
scene.collection.objects.link(ob_auto_sun)
ob_auto_sun.rotation_euler = (0.872665, 0.174533, 0.523599)
bpy.context.view_layer.update()
